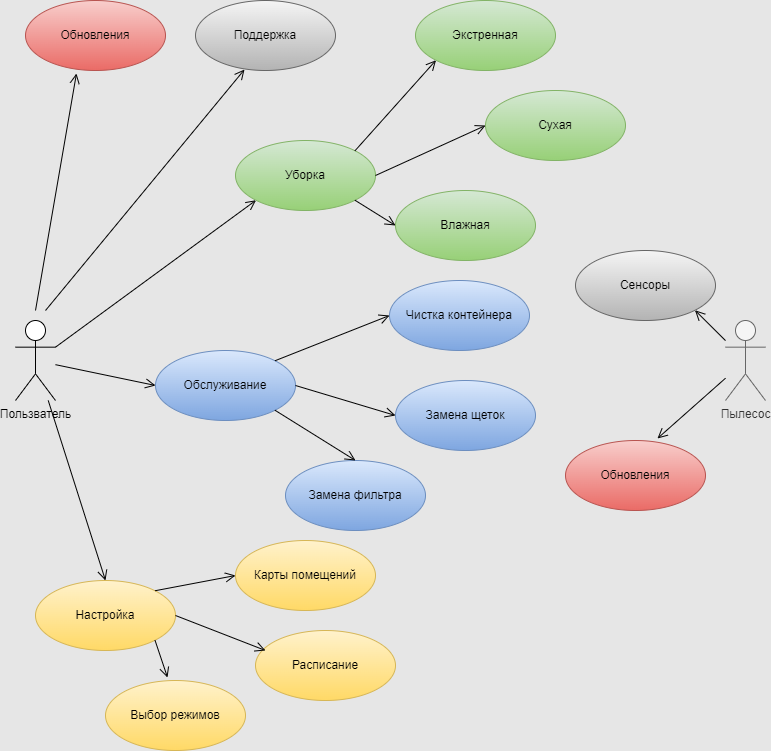

The diagram above was exported from draw.io. Its source (the exported page's mxGraphModel, read from the mxfile embedded in the PNG):
<mxGraphModel dx="1380" dy="749" grid="1" gridSize="10" guides="1" tooltips="1" connect="1" arrows="1" fold="1" page="1" pageScale="1" pageWidth="827" pageHeight="1169" background="#E6E6E6" math="0" shadow="0">
  <root>
    <mxCell id="0" />
    <mxCell id="1" parent="0" />
    <mxCell id="DXy1X6ifKxN_VW-c9n2V-1" value="Пользватель" style="shape=umlActor;verticalLabelPosition=bottom;verticalAlign=top;html=1;" vertex="1" parent="1">
      <mxGeometry x="40" y="340" width="40" height="80" as="geometry" />
    </mxCell>
    <mxCell id="DXy1X6ifKxN_VW-c9n2V-2" value="Пылесос" style="shape=umlActor;verticalLabelPosition=bottom;verticalAlign=top;html=1;fillColor=#f5f5f5;fontColor=#333333;strokeColor=#666666;" vertex="1" parent="1">
      <mxGeometry x="750" y="340" width="40" height="80" as="geometry" />
    </mxCell>
    <mxCell id="DXy1X6ifKxN_VW-c9n2V-3" value="Обновления" style="ellipse;whiteSpace=wrap;html=1;fillColor=#f8cecc;gradientColor=#ea6b66;strokeColor=#b85450;" vertex="1" parent="1">
      <mxGeometry x="50" y="20" width="140" height="70" as="geometry" />
    </mxCell>
    <mxCell id="DXy1X6ifKxN_VW-c9n2V-4" value="Экстренная" style="ellipse;whiteSpace=wrap;html=1;fillColor=#d5e8d4;strokeColor=#82b366;gradientColor=#97d077;" vertex="1" parent="1">
      <mxGeometry x="440" y="20" width="140" height="70" as="geometry" />
    </mxCell>
    <mxCell id="DXy1X6ifKxN_VW-c9n2V-5" value="Влажная" style="ellipse;whiteSpace=wrap;html=1;fillColor=#d5e8d4;strokeColor=#82b366;gradientColor=#97d077;" vertex="1" parent="1">
      <mxGeometry x="420" y="210" width="140" height="70" as="geometry" />
    </mxCell>
    <mxCell id="DXy1X6ifKxN_VW-c9n2V-6" value="Обслуживание" style="ellipse;whiteSpace=wrap;html=1;fillColor=#dae8fc;strokeColor=#6c8ebf;gradientColor=#7ea6e0;" vertex="1" parent="1">
      <mxGeometry x="180" y="370" width="140" height="70" as="geometry" />
    </mxCell>
    <mxCell id="DXy1X6ifKxN_VW-c9n2V-7" value="Настройка" style="ellipse;whiteSpace=wrap;html=1;fillColor=#fff2cc;strokeColor=#d6b656;gradientColor=#ffd966;" vertex="1" parent="1">
      <mxGeometry x="60" y="600" width="140" height="70" as="geometry" />
    </mxCell>
    <mxCell id="DXy1X6ifKxN_VW-c9n2V-8" value="Карты помещений" style="ellipse;whiteSpace=wrap;html=1;fillColor=#fff2cc;strokeColor=#d6b656;gradientColor=#ffd966;" vertex="1" parent="1">
      <mxGeometry x="260" y="560" width="140" height="70" as="geometry" />
    </mxCell>
    <mxCell id="DXy1X6ifKxN_VW-c9n2V-9" value="Расписание" style="ellipse;whiteSpace=wrap;html=1;fillColor=#fff2cc;strokeColor=#d6b656;gradientColor=#ffd966;" vertex="1" parent="1">
      <mxGeometry x="280" y="650" width="140" height="70" as="geometry" />
    </mxCell>
    <mxCell id="DXy1X6ifKxN_VW-c9n2V-10" value="Выбор режимов" style="ellipse;whiteSpace=wrap;html=1;fillColor=#fff2cc;strokeColor=#d6b656;gradientColor=#ffd966;" vertex="1" parent="1">
      <mxGeometry x="130" y="700" width="140" height="70" as="geometry" />
    </mxCell>
    <mxCell id="DXy1X6ifKxN_VW-c9n2V-11" value="Поддержка" style="ellipse;whiteSpace=wrap;html=1;fillColor=#f5f5f5;gradientColor=#b3b3b3;strokeColor=#666666;" vertex="1" parent="1">
      <mxGeometry x="220" y="20" width="140" height="70" as="geometry" />
    </mxCell>
    <mxCell id="DXy1X6ifKxN_VW-c9n2V-12" value="Уборка" style="ellipse;whiteSpace=wrap;html=1;fillColor=#d5e8d4;strokeColor=#82b366;gradientColor=#97d077;" vertex="1" parent="1">
      <mxGeometry x="260" y="160" width="140" height="70" as="geometry" />
    </mxCell>
    <mxCell id="DXy1X6ifKxN_VW-c9n2V-13" value="Сухая" style="ellipse;whiteSpace=wrap;html=1;fillColor=#d5e8d4;strokeColor=#82b366;gradientColor=#97d077;" vertex="1" parent="1">
      <mxGeometry x="510" y="110" width="140" height="70" as="geometry" />
    </mxCell>
    <mxCell id="DXy1X6ifKxN_VW-c9n2V-14" value="Сенсоры" style="ellipse;whiteSpace=wrap;html=1;fillColor=#f5f5f5;gradientColor=#b3b3b3;strokeColor=#666666;" vertex="1" parent="1">
      <mxGeometry x="600" y="270" width="140" height="70" as="geometry" />
    </mxCell>
    <mxCell id="DXy1X6ifKxN_VW-c9n2V-15" value="Замена фильтра" style="ellipse;whiteSpace=wrap;html=1;fillColor=#dae8fc;strokeColor=#6c8ebf;gradientColor=#7ea6e0;" vertex="1" parent="1">
      <mxGeometry x="310" y="480" width="140" height="70" as="geometry" />
    </mxCell>
    <mxCell id="DXy1X6ifKxN_VW-c9n2V-16" value="Замена щеток" style="ellipse;whiteSpace=wrap;html=1;fillColor=#dae8fc;strokeColor=#6c8ebf;gradientColor=#7ea6e0;" vertex="1" parent="1">
      <mxGeometry x="420" y="400" width="140" height="70" as="geometry" />
    </mxCell>
    <mxCell id="DXy1X6ifKxN_VW-c9n2V-17" value="Чистка контейнера" style="ellipse;whiteSpace=wrap;html=1;fillColor=#dae8fc;strokeColor=#6c8ebf;gradientColor=#7ea6e0;" vertex="1" parent="1">
      <mxGeometry x="414" y="300" width="140" height="70" as="geometry" />
    </mxCell>
    <mxCell id="DXy1X6ifKxN_VW-c9n2V-18" value="Обновления" style="ellipse;whiteSpace=wrap;html=1;fillColor=#f8cecc;gradientColor=#ea6b66;strokeColor=#b85450;" vertex="1" parent="1">
      <mxGeometry x="590" y="460" width="140" height="70" as="geometry" />
    </mxCell>
    <mxCell id="DXy1X6ifKxN_VW-c9n2V-23" value="" style="endArrow=open;startArrow=none;endFill=0;startFill=0;endSize=8;html=1;verticalAlign=bottom;labelBackgroundColor=none;strokeWidth=1;rounded=0;entryX=0.5;entryY=0;entryDx=0;entryDy=0;" edge="1" parent="1" source="DXy1X6ifKxN_VW-c9n2V-1" target="DXy1X6ifKxN_VW-c9n2V-7">
      <mxGeometry width="160" relative="1" as="geometry">
        <mxPoint x="330" y="390" as="sourcePoint" />
        <mxPoint x="490" y="390" as="targetPoint" />
      </mxGeometry>
    </mxCell>
    <mxCell id="DXy1X6ifKxN_VW-c9n2V-24" value="" style="endArrow=open;startArrow=none;endFill=0;startFill=0;endSize=8;html=1;verticalAlign=bottom;labelBackgroundColor=none;strokeWidth=1;rounded=0;entryX=0;entryY=0.5;entryDx=0;entryDy=0;" edge="1" parent="1" source="DXy1X6ifKxN_VW-c9n2V-1" target="DXy1X6ifKxN_VW-c9n2V-6">
      <mxGeometry width="160" relative="1" as="geometry">
        <mxPoint x="330" y="390" as="sourcePoint" />
        <mxPoint x="490" y="390" as="targetPoint" />
      </mxGeometry>
    </mxCell>
    <mxCell id="DXy1X6ifKxN_VW-c9n2V-25" value="" style="endArrow=open;startArrow=none;endFill=0;startFill=0;endSize=8;html=1;verticalAlign=bottom;labelBackgroundColor=none;strokeWidth=1;rounded=0;exitX=1;exitY=0.3333333333333333;exitDx=0;exitDy=0;exitPerimeter=0;entryX=0;entryY=1;entryDx=0;entryDy=0;" edge="1" parent="1" source="DXy1X6ifKxN_VW-c9n2V-1" target="DXy1X6ifKxN_VW-c9n2V-12">
      <mxGeometry width="160" relative="1" as="geometry">
        <mxPoint x="330" y="390" as="sourcePoint" />
        <mxPoint x="490" y="390" as="targetPoint" />
      </mxGeometry>
    </mxCell>
    <mxCell id="DXy1X6ifKxN_VW-c9n2V-26" value="" style="endArrow=open;startArrow=none;endFill=0;startFill=0;endSize=8;html=1;verticalAlign=bottom;labelBackgroundColor=none;strokeWidth=1;rounded=0;entryX=0.35;entryY=0.986;entryDx=0;entryDy=0;entryPerimeter=0;" edge="1" parent="1" target="DXy1X6ifKxN_VW-c9n2V-11">
      <mxGeometry width="160" relative="1" as="geometry">
        <mxPoint x="70" y="330" as="sourcePoint" />
        <mxPoint x="490" y="390" as="targetPoint" />
      </mxGeometry>
    </mxCell>
    <mxCell id="DXy1X6ifKxN_VW-c9n2V-27" value="" style="endArrow=open;startArrow=none;endFill=0;startFill=0;endSize=8;html=1;verticalAlign=bottom;labelBackgroundColor=none;strokeWidth=1;rounded=0;entryX=0.364;entryY=1.043;entryDx=0;entryDy=0;entryPerimeter=0;" edge="1" parent="1" target="DXy1X6ifKxN_VW-c9n2V-3">
      <mxGeometry width="160" relative="1" as="geometry">
        <mxPoint x="60" y="330" as="sourcePoint" />
        <mxPoint x="490" y="390" as="targetPoint" />
      </mxGeometry>
    </mxCell>
    <mxCell id="DXy1X6ifKxN_VW-c9n2V-28" value="" style="endArrow=open;startArrow=none;endFill=0;startFill=0;endSize=8;html=1;verticalAlign=bottom;labelBackgroundColor=none;strokeWidth=1;rounded=0;entryX=1;entryY=1;entryDx=0;entryDy=0;" edge="1" parent="1" source="DXy1X6ifKxN_VW-c9n2V-2" target="DXy1X6ifKxN_VW-c9n2V-14">
      <mxGeometry width="160" relative="1" as="geometry">
        <mxPoint x="330" y="390" as="sourcePoint" />
        <mxPoint x="490" y="390" as="targetPoint" />
      </mxGeometry>
    </mxCell>
    <mxCell id="DXy1X6ifKxN_VW-c9n2V-29" value="" style="endArrow=open;startArrow=none;endFill=0;startFill=0;endSize=8;html=1;verticalAlign=bottom;labelBackgroundColor=none;strokeWidth=1;rounded=0;entryX=0.657;entryY=-0.029;entryDx=0;entryDy=0;entryPerimeter=0;" edge="1" parent="1" source="DXy1X6ifKxN_VW-c9n2V-2" target="DXy1X6ifKxN_VW-c9n2V-18">
      <mxGeometry width="160" relative="1" as="geometry">
        <mxPoint x="330" y="390" as="sourcePoint" />
        <mxPoint x="490" y="390" as="targetPoint" />
      </mxGeometry>
    </mxCell>
    <mxCell id="DXy1X6ifKxN_VW-c9n2V-30" value="" style="endArrow=open;startArrow=none;endFill=0;startFill=0;endSize=8;html=1;verticalAlign=bottom;labelBackgroundColor=none;strokeWidth=1;rounded=0;exitX=1;exitY=0;exitDx=0;exitDy=0;entryX=0;entryY=1;entryDx=0;entryDy=0;" edge="1" parent="1" source="DXy1X6ifKxN_VW-c9n2V-12" target="DXy1X6ifKxN_VW-c9n2V-4">
      <mxGeometry width="160" relative="1" as="geometry">
        <mxPoint x="330" y="390" as="sourcePoint" />
        <mxPoint x="490" y="390" as="targetPoint" />
      </mxGeometry>
    </mxCell>
    <mxCell id="DXy1X6ifKxN_VW-c9n2V-31" value="" style="endArrow=open;startArrow=none;endFill=0;startFill=0;endSize=8;html=1;verticalAlign=bottom;labelBackgroundColor=none;strokeWidth=1;rounded=0;exitX=1;exitY=0.5;exitDx=0;exitDy=0;entryX=0;entryY=0.5;entryDx=0;entryDy=0;" edge="1" parent="1" source="DXy1X6ifKxN_VW-c9n2V-12" target="DXy1X6ifKxN_VW-c9n2V-13">
      <mxGeometry width="160" relative="1" as="geometry">
        <mxPoint x="330" y="390" as="sourcePoint" />
        <mxPoint x="490" y="390" as="targetPoint" />
      </mxGeometry>
    </mxCell>
    <mxCell id="DXy1X6ifKxN_VW-c9n2V-33" value="" style="endArrow=open;startArrow=none;endFill=0;startFill=0;endSize=8;html=1;verticalAlign=bottom;labelBackgroundColor=none;strokeWidth=1;rounded=0;exitX=1;exitY=1;exitDx=0;exitDy=0;entryX=0;entryY=0.5;entryDx=0;entryDy=0;" edge="1" parent="1" source="DXy1X6ifKxN_VW-c9n2V-12" target="DXy1X6ifKxN_VW-c9n2V-5">
      <mxGeometry width="160" relative="1" as="geometry">
        <mxPoint x="330" y="390" as="sourcePoint" />
        <mxPoint x="490" y="390" as="targetPoint" />
      </mxGeometry>
    </mxCell>
    <mxCell id="DXy1X6ifKxN_VW-c9n2V-34" value="" style="endArrow=open;startArrow=none;endFill=0;startFill=0;endSize=8;html=1;verticalAlign=bottom;labelBackgroundColor=none;strokeWidth=1;rounded=0;exitX=1;exitY=0;exitDx=0;exitDy=0;entryX=0;entryY=0.5;entryDx=0;entryDy=0;" edge="1" parent="1" source="DXy1X6ifKxN_VW-c9n2V-6" target="DXy1X6ifKxN_VW-c9n2V-17">
      <mxGeometry width="160" relative="1" as="geometry">
        <mxPoint x="330" y="390" as="sourcePoint" />
        <mxPoint x="490" y="390" as="targetPoint" />
      </mxGeometry>
    </mxCell>
    <mxCell id="DXy1X6ifKxN_VW-c9n2V-35" value="" style="endArrow=open;startArrow=none;endFill=0;startFill=0;endSize=8;html=1;verticalAlign=bottom;labelBackgroundColor=none;strokeWidth=1;rounded=0;exitX=1;exitY=0.5;exitDx=0;exitDy=0;entryX=0;entryY=0.5;entryDx=0;entryDy=0;" edge="1" parent="1" source="DXy1X6ifKxN_VW-c9n2V-6" target="DXy1X6ifKxN_VW-c9n2V-16">
      <mxGeometry width="160" relative="1" as="geometry">
        <mxPoint x="330" y="390" as="sourcePoint" />
        <mxPoint x="490" y="390" as="targetPoint" />
      </mxGeometry>
    </mxCell>
    <mxCell id="DXy1X6ifKxN_VW-c9n2V-38" value="" style="endArrow=open;startArrow=none;endFill=0;startFill=0;endSize=8;html=1;verticalAlign=bottom;labelBackgroundColor=none;strokeWidth=1;rounded=0;exitX=1;exitY=1;exitDx=0;exitDy=0;entryX=0.5;entryY=0;entryDx=0;entryDy=0;" edge="1" parent="1" source="DXy1X6ifKxN_VW-c9n2V-6" target="DXy1X6ifKxN_VW-c9n2V-15">
      <mxGeometry width="160" relative="1" as="geometry">
        <mxPoint x="330" y="390" as="sourcePoint" />
        <mxPoint x="490" y="390" as="targetPoint" />
      </mxGeometry>
    </mxCell>
    <mxCell id="DXy1X6ifKxN_VW-c9n2V-39" value="" style="endArrow=open;startArrow=none;endFill=0;startFill=0;endSize=8;html=1;verticalAlign=bottom;labelBackgroundColor=none;strokeWidth=1;rounded=0;exitX=1;exitY=0;exitDx=0;exitDy=0;entryX=0;entryY=0.5;entryDx=0;entryDy=0;" edge="1" parent="1" source="DXy1X6ifKxN_VW-c9n2V-7" target="DXy1X6ifKxN_VW-c9n2V-8">
      <mxGeometry width="160" relative="1" as="geometry">
        <mxPoint x="330" y="390" as="sourcePoint" />
        <mxPoint x="490" y="390" as="targetPoint" />
      </mxGeometry>
    </mxCell>
    <mxCell id="DXy1X6ifKxN_VW-c9n2V-40" value="" style="endArrow=open;startArrow=none;endFill=0;startFill=0;endSize=8;html=1;verticalAlign=bottom;labelBackgroundColor=none;strokeWidth=1;rounded=0;exitX=1;exitY=0.5;exitDx=0;exitDy=0;" edge="1" parent="1" source="DXy1X6ifKxN_VW-c9n2V-7">
      <mxGeometry width="160" relative="1" as="geometry">
        <mxPoint x="330" y="390" as="sourcePoint" />
        <mxPoint x="290" y="670" as="targetPoint" />
      </mxGeometry>
    </mxCell>
    <mxCell id="DXy1X6ifKxN_VW-c9n2V-41" value="" style="endArrow=open;startArrow=none;endFill=0;startFill=0;endSize=8;html=1;verticalAlign=bottom;labelBackgroundColor=none;strokeWidth=1;rounded=0;exitX=1;exitY=1;exitDx=0;exitDy=0;entryX=0.443;entryY=-0.043;entryDx=0;entryDy=0;entryPerimeter=0;" edge="1" parent="1" source="DXy1X6ifKxN_VW-c9n2V-7" target="DXy1X6ifKxN_VW-c9n2V-10">
      <mxGeometry width="160" relative="1" as="geometry">
        <mxPoint x="330" y="390" as="sourcePoint" />
        <mxPoint x="490" y="390" as="targetPoint" />
      </mxGeometry>
    </mxCell>
  </root>
</mxGraphModel>